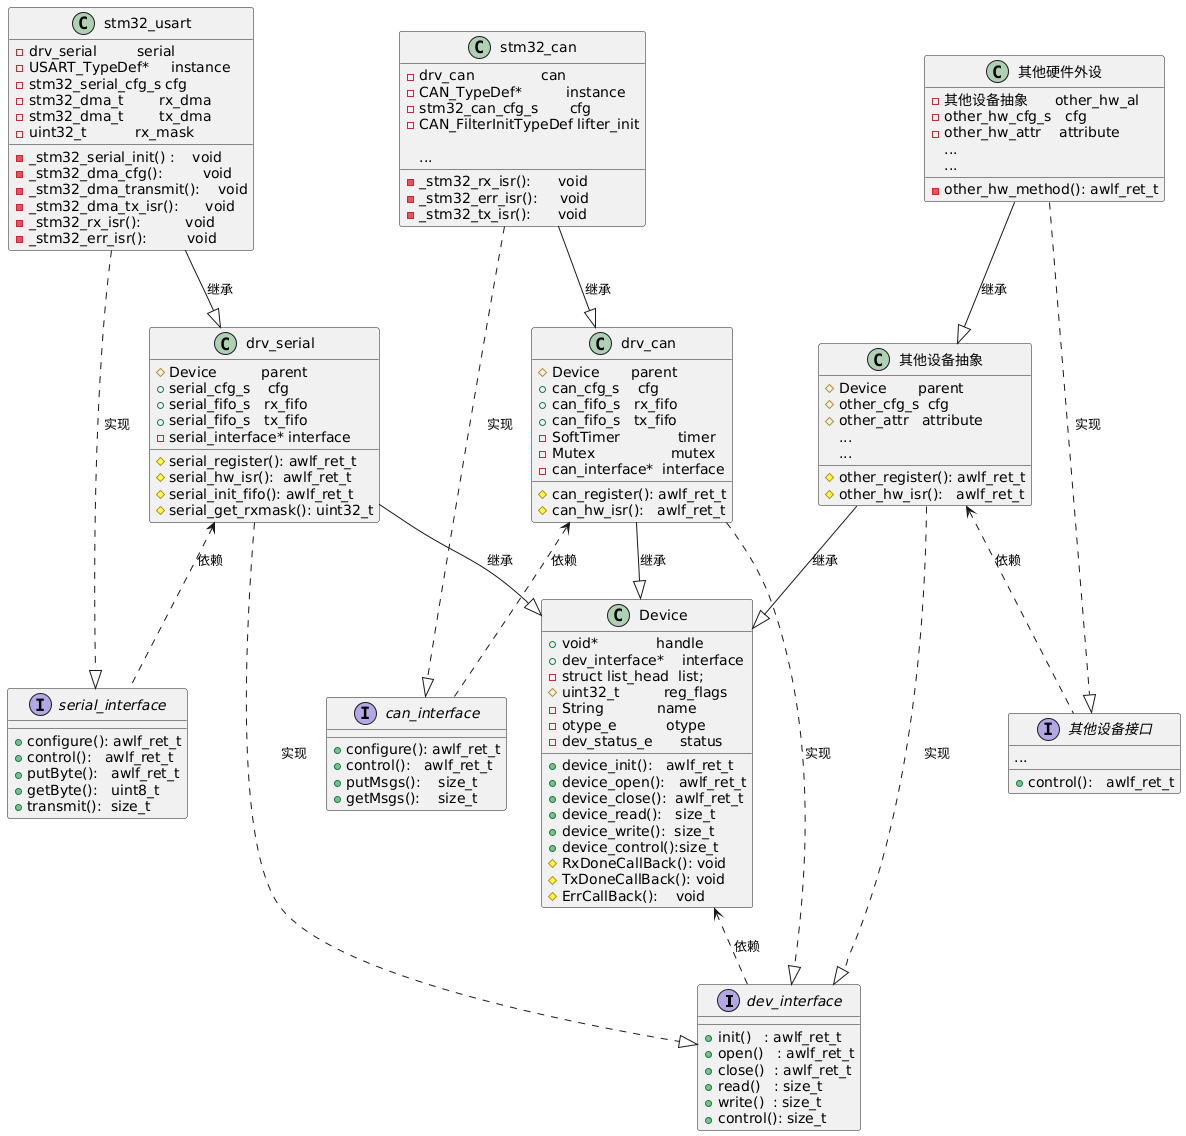

The diagram above was rendered by PlantUML. Its source (embedded in the PNG):
@startuml
' skinparam classAttributeIconSize 0

interface dev_interface {
    + init()   : awlf_ret_t
    + open()   : awlf_ret_t
    + close()  : awlf_ret_t
    + read()   : size_t
    + write()  : size_t
    + control(): size_t
}

' 设备基类 '
class Device {
    + void*             handle
    + dev_interface*    interface
    - struct list_head  list;
    # uint32_t          reg_flags
    - String            name
    - otype_e           otype
    - dev_status_e      status

    ' Function
    + device_init():   awlf_ret_t
    + device_open():   awlf_ret_t
    + device_close():  awlf_ret_t
    + device_read():   size_t
    + device_write():  size_t
    + device_control():size_t
    ' CallBack
    # RxDoneCallBack(): void
    # TxDoneCallBack(): void
    # ErrCallBack():    void
}
Device <.. dev_interface : 依赖
' Device end '

' 串口类 '
interface serial_interface {
    + configure(): awlf_ret_t
    + control():   awlf_ret_t
    + putByte():   awlf_ret_t
    + getByte():   uint8_t
    + transmit():  size_t
}

class drv_serial {
    # Device          parent
    + serial_cfg_s    cfg
    + serial_fifo_s   rx_fifo
    + serial_fifo_s   tx_fifo
    - serial_interface* interface
    # serial_register(): awlf_ret_t
    # serial_hw_isr():  awlf_ret_t
    # serial_init_fifo(): awlf_ret_t
    # serial_get_rxmask(): uint32_t
}

class stm32_usart {
    - drv_serial         serial
    - USART_TypeDef*     instance
    - stm32_serial_cfg_s cfg
    - stm32_dma_t        rx_dma
    - stm32_dma_t        tx_dma
    - uint32_t           rx_mask
    ' FUNC
    - _stm32_serial_init() :    void
    - _stm32_dma_cfg():         void
    - _stm32_dma_transmit():    void
    - _stm32_dma_tx_isr():      void
    - _stm32_rx_isr():          void
    - _stm32_err_isr():         void
}

stm32_usart --|> drv_serial : 继承
stm32_usart ..|> serial_interface : 实现

drv_serial --|> Device : 继承
drv_serial <.. serial_interface : 依赖
drv_serial ..|> dev_interface : 实现
' Serial end '

' CAN类 '
interface can_interface {
    + configure(): awlf_ret_t 
    + control():   awlf_ret_t
    + putMsgs():    size_t
    + getMsgs():    size_t
}

class drv_can {
    # Device       parent
    + can_cfg_s    cfg
    + can_fifo_s   rx_fifo
    + can_fifo_s   tx_fifo
    - SoftTimer             timer
    - Mutex                 mutex
    - can_interface*  interface
    # can_register(): awlf_ret_t
    # can_hw_isr():   awlf_ret_t
}

class stm32_can {
    - drv_can               can
    - CAN_TypeDef*          instance
    - stm32_can_cfg_s       cfg
    - CAN_FilterInitTypeDef lifter_init

    'FUNC
    - _stm32_rx_isr():      void
    - _stm32_err_isr():     void
    - _stm32_tx_isr():      void
    ...
}

stm32_can  --|> drv_can : 继承
stm32_can  ..|> can_interface : 实现

drv_can    --|> Device : 继承
drv_can    <.. can_interface : 依赖
drv_can    ..|> dev_interface : 实现
' CAN end '

interface 其他设备接口 {
    + control():   awlf_ret_t
    ...
}

class 其他设备抽象 {
    # Device       parent
    # other_cfg_s  cfg
    # other_attr   attribute
    ...
    # other_register(): awlf_ret_t
    # other_hw_isr():   awlf_ret_t
    ...
}

class 其他硬件外设 {
    - 其他设备抽象      other_hw_al
    - other_hw_cfg_s   cfg
    - other_hw_attr    attribute
    ...
    - other_hw_method(): awlf_ret_t
    ...
}
其他硬件外设  --|> 其他设备抽象 : 继承
其他硬件外设  ..|> 其他设备接口 : 实现

其他设备抽象    --|> Device : 继承
其他设备抽象    <.. 其他设备接口 : 依赖
其他设备抽象    ..|> dev_interface : 实现
@enduml